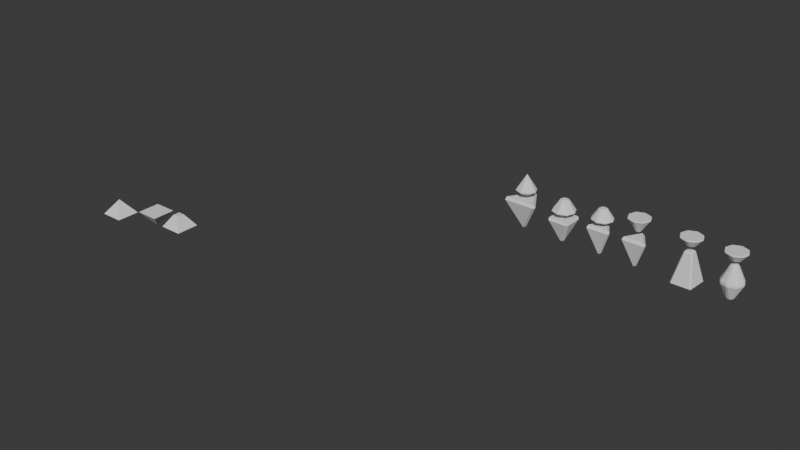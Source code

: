 # Source: main.blend  (saved by Blender 4.5.87; exported with 4.5.12 LTS)
import bpy
from mathutils import Matrix  # noqa: F401  (used for matrix-valued properties, if any)

bpy.ops.wm.read_factory_settings(use_empty=True)
scene = bpy.context.scene
scene.name = 'Scene'

# ---- collections
col_collection = bpy.data.collections.new('Collection'); scene.collection.children.link(col_collection)

# ---- world
world_world = bpy.data.worlds.new('World'); scene.world = world_world
world_world.use_nodes = True; world_world.node_tree.nodes.clear()
_N = world_world.node_tree.nodes; _L = world_world.node_tree.links
n0 = _N.new('ShaderNodeOutputWorld'); n0.name = 'World Output'; n0.location = (200, 100)
n1 = _N.new('ShaderNodeBackground'); n1.name = 'Background'; n1.location = (-200, 100)
n1.inputs[0].default_value = (0.05088, 0.05088, 0.05088, 1.0)
_L.new(n1.outputs[0], n0.inputs[0])
n0.is_active_output = True
world_world.color = (0.05088, 0.05088, 0.05088)
world_world.sun_shadow_jitter_overblur = 0.0

# ---- meshes
me_cube_002 = bpy.data.meshes.new('Cube.002')
me_cube_002.from_pydata([(-1.445, -1.225, 0.4543), (-0.4454, -0.2251, 1.762), (-1.445, 0.7749, 0.4543), (0.5546, -1.225, 0.4543), (0.5546, 0.7749, 0.4543)], [], [(0, 1, 2), (2, 1, 4), (4, 1, 3), (3, 1, 0), (2, 4, 3, 0)])
_uv = me_cube_002.uv_layers.new(name='UVMap')
_uv.uv.foreach_set('vector', [0.375, 0.0, 0.625, 0.25, 0.375, 0.25, 0.375, 0.25, 0.625, 0.5, 0.375, 0.5, 0.375, 0.5, 0.625, 0.75, 0.375, 0.75, 0.375, 0.75, 0.625, 1.0, 0.375, 1.0, 0.125, 0.5, 0.375, 0.5, 0.375, 0.75, 0.125, 0.75])
me_cube_002.update()
me_cube_003 = bpy.data.meshes.new('Cube.003')
me_cube_003.from_pydata([(-1.445, -1.225, 0.4543), (-0.4454, -0.2251, 1.762), (-1.445, 0.7749, 0.4543), (0.5546, -1.225, 0.4543), (0.5546, 0.7749, 0.4543)], [], [(0, 1, 2), (2, 1, 4), (4, 1, 3), (3, 1, 0), (2, 4, 3, 0)])
_uv = me_cube_003.uv_layers.new(name='UVMap')
_uv.uv.foreach_set('vector', [0.375, 0.0, 0.625, 0.25, 0.375, 0.25, 0.375, 0.25, 0.625, 0.5, 0.375, 0.5, 0.375, 0.5, 0.625, 0.75, 0.375, 0.75, 0.375, 0.75, 0.625, 1.0, 0.375, 1.0, 0.125, 0.5, 0.375, 0.5, 0.375, 0.75, 0.125, 0.75])
me_cube_003.update()
me_cube_004 = bpy.data.meshes.new('Cube.004')
me_cube_004.from_pydata([(0.2981, -0.2981, 0.5224), (1.0, -1.0, -0.5224), (-0.2981, 0.2981, 0.5224), (-1.0, 1.0, -0.5224), (-0.2981, -0.2981, 0.5224), (-1.0, -1.0, -0.5224), (1.0, 1.0, -0.5224), (0.2981, 0.2981, 0.5224)], [], [(1, 0, 4, 5), (3, 2, 7, 6), (5, 4, 2, 3), (6, 7, 0, 1), (3, 6, 1, 5), (7, 2, 4, 0)])
_uv = me_cube_004.uv_layers.new(name='UVMap')
_uv.uv.foreach_set('vector', [0.375, 0.0, 0.625, 0.0, 0.625, 0.25, 0.375, 0.25, 0.375, 0.25, 0.625, 0.25, 0.625, 0.5, 0.375, 0.5, 0.375, 0.5, 0.625, 0.5, 0.625, 0.75, 0.375, 0.75, 0.375, 0.75, 0.625, 0.75, 0.625, 1.0, 0.375, 1.0, 0.125, 0.5, 0.375, 0.5, 0.375, 0.75, 0.125, 0.75, 0.625, 0.5, 0.875, 0.5, 0.875, 0.75, 0.625, 0.75])
me_cube_004.update()
me_cone = bpy.data.meshes.new('Cone')
me_cone.from_pydata([(0.0, 0.0, 1.0), (-1.49e-08, 0.7134, -1.0), (0.0, 0.8798, -0.7597), (0.5045, 0.5045, -1.0), (0.6221, 0.6221, -0.7597), (0.7134, 1.49e-08, -1.0), (0.8798, 0.0, -0.7597), (0.5045, -0.5045, -1.0), (0.6221, -0.6221, -0.7597), (1.49e-08, -0.7134, -1.0), (0.0, -0.8798, -0.7597), (-0.5045, -0.5045, -1.0), (-0.6221, -0.6221, -0.7597), (-0.7134, -1.49e-08, -1.0), (-0.8798, 0.0, -0.7597), (-0.5045, 0.5045, -1.0), (-0.6221, 0.6221, -0.7597)], [], [(2, 4, 3, 1), (4, 6, 5, 3), (6, 8, 7, 5), (8, 10, 9, 7), (10, 12, 11, 9), (12, 14, 13, 11), (14, 16, 15, 13), (16, 2, 1, 15), (1, 3, 5, 7, 9, 11, 13, 15), (2, 0, 4), (16, 0, 2), (4, 0, 6), (6, 0, 8), (8, 0, 10), (10, 0, 12), (12, 0, 14), (14, 0, 16)])
_uv = me_cone.uv_layers.new(name='UVMap')
_uv.uv.foreach_set('vector', [0.75, 0.4858, 0.9167, 0.4167, 0.8711, 0.3711, 0.75, 0.4212, 0.9167, 0.4167, 0.9858, 0.25, 0.9212, 0.25, 0.8711, 0.3711, 0.9858, 0.25, 0.9167, 0.08328, 0.8711, 0.1289, 0.9212, 0.25, 0.9167, 0.08328, 0.75, 0.01422, 0.75, 0.07878, 0.8711, 0.1289, 0.75, 0.01422, 0.5833, 0.08328, 0.6289, 0.1289, 0.75, 0.07878, 0.5833, 0.08328, 0.5142, 0.25, 0.5788, 0.25, 0.6289, 0.1289, 0.5142, 0.25, 0.5833, 0.4167, 0.6289, 0.3711, 0.5788, 0.25, 0.5833, 0.4167, 0.75, 0.4858, 0.75, 0.4212, 0.6289, 0.3711, 0.75, 0.4212, 0.8711, 0.3711, 0.9212, 0.25, 0.8711, 0.1289, 0.75, 0.07878, 0.6289, 0.1289, 0.5788, 0.25, 0.6289, 0.3711, 0.25, 0.4612, 0.25, 0.25, 0.3993, 0.3993, 0.1007, 0.3993, 0.25, 0.25, 0.25, 0.4612, 0.3993, 0.3993, 0.25, 0.25, 0.4612, 0.25, 0.4612, 0.25, 0.25, 0.25, 0.3993, 0.1007, 0.3993, 0.1007, 0.25, 0.25, 0.25, 0.03884, 0.25, 0.03884, 0.25, 0.25, 0.1007, 0.1007, 0.1007, 0.1007, 0.25, 0.25, 0.03884, 0.25, 0.03884, 0.25, 0.25, 0.25, 0.1007, 0.3993])
me_cone.update()
me_cone_001 = bpy.data.meshes.new('Cone.001')
me_cone_001.from_pydata([(0.0, 1.0, -1.0), (0.7071, 0.7071, -1.0), (1.0, 0.0, -1.0), (0.7071, -0.7071, -1.0), (0.0, -1.0, -1.0), (-0.7071, -0.7071, -1.0), (-1.0, 0.0, -1.0), (-0.7071, 0.7071, -1.0), (0.0, 0.0, 1.0)], [], [(0, 8, 1), (1, 8, 2), (2, 8, 3), (3, 8, 4), (4, 8, 5), (5, 8, 6), (0, 1, 2, 3, 4, 5, 6, 7), (6, 8, 7), (7, 8, 0)])
_uv = me_cone_001.uv_layers.new(name='UVMap')
_uv.uv.foreach_set('vector', [0.25, 0.49, 0.25, 0.25, 0.4197, 0.4197, 0.4197, 0.4197, 0.25, 0.25, 0.49, 0.25, 0.49, 0.25, 0.25, 0.25, 0.4197, 0.08029, 0.4197, 0.08029, 0.25, 0.25, 0.25, 0.01, 0.25, 0.01, 0.25, 0.25, 0.08029, 0.08029, 0.08029, 0.08029, 0.25, 0.25, 0.01, 0.25, 0.75, 0.49, 0.9197, 0.4197, 0.99, 0.25, 0.9197, 0.08029, 0.75, 0.01, 0.5803, 0.08029, 0.51, 0.25, 0.5803, 0.4197, 0.01, 0.25, 0.25, 0.25, 0.08029, 0.4197, 0.08029, 0.4197, 0.25, 0.25, 0.25, 0.49])
me_cone_001.update()
me_cylinder_001 = bpy.data.meshes.new('Cylinder.001')
me_cylinder_001.from_pydata([(0.0, 1.0, -1.0), (0.7071, 0.7071, -1.0), (1.0, 0.0, -1.0), (0.7071, -0.7071, -1.0), (0.0, -1.0, -1.0), (-0.7071, -0.7071, -1.0), (-1.0, 0.0, -1.0), (-0.7071, 0.7071, -1.0), (0.0, 0.2546, -0.02235), (0.0, 0.3983, -0.09651), (0.1801, 0.1801, -0.02235), (0.2816, 0.2816, -0.09651), (0.2546, 0.0, -0.02235), (0.3983, 0.0, -0.09651), (0.1801, -0.1801, -0.02235), (0.2816, -0.2816, -0.09651), (0.0, -0.2546, -0.02235), (0.0, -0.3983, -0.09651), (-0.1801, -0.1801, -0.02235), (-0.2816, -0.2816, -0.09651), (-0.2546, 0.0, -0.02235), (-0.3983, 0.0, -0.09651), (-0.1801, 0.1801, -0.02235), (-0.2816, 0.2816, -0.09651)], [], [(0, 1, 2, 3, 4, 5, 6, 7), (11, 9, 8, 10), (13, 11, 10, 12), (15, 13, 12, 14), (17, 15, 14, 16), (19, 17, 16, 18), (21, 19, 18, 20), (23, 21, 20, 22), (9, 23, 22, 8), (10, 8, 22, 20, 18, 16, 14, 12), (0, 9, 11, 1), (7, 23, 9, 0), (1, 11, 13, 2), (2, 13, 15, 3), (3, 15, 17, 4), (4, 17, 19, 5), (5, 19, 21, 6), (6, 21, 23, 7)])
_uv = me_cylinder_001.uv_layers.new(name='UVMap')
_uv.uv.foreach_set('vector', [0.75, 0.49, 0.9197, 0.4197, 0.99, 0.25, 0.9197, 0.08029, 0.75, 0.01, 0.5803, 0.08029, 0.51, 0.25, 0.5803, 0.4197, 0.4197, 0.4197, 0.25, 0.49, 0.25, 0.4252, 0.3739, 0.3739, 0.49, 0.25, 0.4197, 0.4197, 0.3739, 0.3739, 0.4252, 0.25, 0.4197, 0.08029, 0.49, 0.25, 0.4252, 0.25, 0.3739, 0.1261, 0.25, 0.01, 0.4197, 0.08029, 0.3739, 0.1261, 0.25, 0.07483, 0.08029, 0.08029, 0.25, 0.01, 0.25, 0.07483, 0.1261, 0.1261, 0.01, 0.25, 0.08029, 0.08029, 0.1261, 0.1261, 0.07483, 0.25, 0.08029, 0.4197, 0.01, 0.25, 0.07483, 0.25, 0.1261, 0.3739, 0.25, 0.49, 0.08029, 0.4197, 0.1261, 0.3739, 0.25, 0.4252, 0.3739, 0.3739, 0.25, 0.4252, 0.1261, 0.3739, 0.07483, 0.25, 0.1261, 0.1261, 0.25, 0.07483, 0.3739, 0.1261, 0.4252, 0.25, 1.0, 0.5, 1.0, 0.9621, 0.875, 0.9621, 0.875, 0.5, 0.125, 0.5, 0.125, 0.9621, 0.0, 0.9621, 0.0, 0.5, 0.875, 0.5, 0.875, 0.9621, 0.75, 0.9621, 0.75, 0.5, 0.75, 0.5, 0.75, 0.9621, 0.625, 0.9621, 0.625, 0.5, 0.625, 0.5, 0.625, 0.9621, 0.5, 0.9621, 0.5, 0.5, 0.5, 0.5, 0.5, 0.9621, 0.375, 0.9621, 0.375, 0.5, 0.375, 0.5, 0.375, 0.9621, 0.25, 0.9621, 0.25, 0.5, 0.25, 0.5, 0.25, 0.9621, 0.125, 0.9621, 0.125, 0.5])
me_cylinder_001.update()
me_cube_005 = bpy.data.meshes.new('Cube.005')
me_cube_005.from_pydata([(-0.5169, -0.5169, -0.2615), (-2.98e-08, -5.96e-08, 1.046), (-0.5169, 0.5169, -0.2615), (0.5169, -0.5169, -0.2615), (0.5169, 0.5169, -0.2615)], [], [(0, 1, 2), (2, 1, 4), (4, 1, 3), (3, 1, 0), (2, 4, 3, 0)])
_uv = me_cube_005.uv_layers.new(name='UVMap')
_uv.uv.foreach_set('vector', [0.375, 0.0, 0.625, 0.25, 0.375, 0.25, 0.375, 0.25, 0.625, 0.5, 0.375, 0.5, 0.375, 0.5, 0.625, 0.75, 0.375, 0.75, 0.375, 0.75, 0.625, 1.0, 0.375, 1.0, 0.125, 0.5, 0.375, 0.5, 0.375, 0.75, 0.125, 0.75])
me_cube_005.update()
me_cube_006 = bpy.data.meshes.new('Cube.006')
me_cube_006.from_pydata([(-0.5169, -0.3511, -0.2615), (-2.98e-08, -5.96e-08, 1.046), (0.0, 0.5169, -0.2615), (0.5169, -0.3511, -0.2615)], [], [(0, 1, 2), (2, 1, 3), (3, 1, 0), (2, 3, 0)])
_uv = me_cube_006.uv_layers.new(name='UVMap')
_uv.uv.foreach_set('vector', [0.375, 0.0, 0.625, 0.25, 0.375, 0.25, 0.375, 0.5, 0.625, 0.75, 0.375, 0.75, 0.375, 0.75, 0.625, 1.0, 0.375, 1.0, 0.375, 0.5, 0.375, 0.75, 0.125, 0.75])
me_cube_006.update()
me_cylinder_002 = bpy.data.meshes.new('Cylinder.002')
me_cylinder_002.from_pydata([(0.0, 1.0, -1.0), (0.0, 0.3489, -0.02235), (0.7071, 0.7071, -1.0), (0.2467, 0.2467, -0.02235), (1.0, 0.0, -1.0), (0.3489, 0.0, -0.02235), (0.7071, -0.7071, -1.0), (0.2467, -0.2467, -0.02235), (0.0, -1.0, -1.0), (0.0, -0.3489, -0.02235), (-0.7071, -0.7071, -1.0), (-0.2467, -0.2467, -0.02235), (-1.0, 0.0, -1.0), (-0.3489, 0.0, -0.02235), (-0.7071, 0.7071, -1.0), (-0.2467, 0.2467, -0.02235)], [], [(0, 1, 3, 2), (2, 3, 5, 4), (4, 5, 7, 6), (6, 7, 9, 8), (8, 9, 11, 10), (10, 11, 13, 12), (3, 1, 15, 13, 11, 9, 7, 5), (12, 13, 15, 14), (14, 15, 1, 0), (0, 2, 4, 6, 8, 10, 12, 14)])
_uv = me_cylinder_002.uv_layers.new(name='UVMap')
_uv.uv.foreach_set('vector', [1.0, 0.5, 1.0, 1.0, 0.875, 1.0, 0.875, 0.5, 0.875, 0.5, 0.875, 1.0, 0.75, 1.0, 0.75, 0.5, 0.75, 0.5, 0.75, 1.0, 0.625, 1.0, 0.625, 0.5, 0.625, 0.5, 0.625, 1.0, 0.5, 1.0, 0.5, 0.5, 0.5, 0.5, 0.5, 1.0, 0.375, 1.0, 0.375, 0.5, 0.375, 0.5, 0.375, 1.0, 0.25, 1.0, 0.25, 0.5, 0.4197, 0.4197, 0.25, 0.49, 0.08029, 0.4197, 0.01, 0.25, 0.08029, 0.08029, 0.25, 0.01, 0.4197, 0.08029, 0.49, 0.25, 0.25, 0.5, 0.25, 1.0, 0.125, 1.0, 0.125, 0.5, 0.125, 0.5, 0.125, 1.0, 0.0, 1.0, 0.0, 0.5, 0.75, 0.49, 0.9197, 0.4197, 0.99, 0.25, 0.9197, 0.08029, 0.75, 0.01, 0.5803, 0.08029, 0.51, 0.25, 0.5803, 0.4197])
me_cylinder_002.update()
me_cube_007 = bpy.data.meshes.new('Cube.007')
me_cube_007.from_pydata([(-0.5169, -0.3511, -0.2615), (-2.98e-08, -5.96e-08, 1.046), (0.0, 0.5169, -0.2615), (0.5169, -0.3511, -0.2615)], [], [(0, 1, 2), (2, 1, 3), (3, 1, 0), (2, 3, 0)])
_uv = me_cube_007.uv_layers.new(name='UVMap')
_uv.uv.foreach_set('vector', [0.375, 0.0, 0.625, 0.25, 0.375, 0.25, 0.375, 0.5, 0.625, 0.75, 0.375, 0.75, 0.375, 0.75, 0.625, 1.0, 0.375, 1.0, 0.375, 0.5, 0.375, 0.75, 0.125, 0.75])
me_cube_007.update()
me_cylinder_004 = bpy.data.meshes.new('Cylinder.004')
me_cylinder_004.from_pydata([(0.0, 1.0, -1.247), (4.561e-09, 0.3879, -0.4536), (0.7071, 0.7071, -1.247), (0.2743, 0.2743, -0.4536), (1.0, -2.163e-08, -1.247), (0.3879, 0.0, -0.4536), (0.7071, -0.7071, -1.247), (0.2743, -0.2743, -0.4536), (0.0, -1.0, -1.247), (4.561e-09, -0.3879, -0.4536), (-0.7071, -0.7071, -1.247), (-0.2743, -0.2743, -0.4536), (-1.0, -2.163e-08, -1.247), (-0.3879, 0.0, -0.4536), (-0.7071, 0.7071, -1.247), (-0.2743, 0.2743, -0.4536)], [], [(0, 1, 3, 2), (2, 3, 5, 4), (4, 5, 7, 6), (6, 7, 9, 8), (8, 9, 11, 10), (10, 11, 13, 12), (3, 1, 15, 13, 11, 9, 7, 5), (12, 13, 15, 14), (14, 15, 1, 0), (0, 2, 4, 6, 8, 10, 12, 14)])
_uv = me_cylinder_004.uv_layers.new(name='UVMap')
_uv.uv.foreach_set('vector', [1.0, 0.5, 1.0, 1.0, 0.875, 1.0, 0.875, 0.5, 0.875, 0.5, 0.875, 1.0, 0.75, 1.0, 0.75, 0.5, 0.75, 0.5, 0.75, 1.0, 0.625, 1.0, 0.625, 0.5, 0.625, 0.5, 0.625, 1.0, 0.5, 1.0, 0.5, 0.5, 0.5, 0.5, 0.5, 1.0, 0.375, 1.0, 0.375, 0.5, 0.375, 0.5, 0.375, 1.0, 0.25, 1.0, 0.25, 0.5, 0.4197, 0.4197, 0.25, 0.49, 0.08029, 0.4197, 0.01, 0.25, 0.08029, 0.08029, 0.25, 0.01, 0.4197, 0.08029, 0.49, 0.25, 0.25, 0.5, 0.25, 1.0, 0.125, 1.0, 0.125, 0.5, 0.125, 0.5, 0.125, 1.0, 0.0, 1.0, 0.0, 0.5, 0.75, 0.49, 0.9197, 0.4197, 0.99, 0.25, 0.9197, 0.08029, 0.75, 0.01, 0.5803, 0.08029, 0.51, 0.25, 0.5803, 0.4197])
me_cylinder_004.update()
me_cube_008 = bpy.data.meshes.new('Cube.008')
me_cube_008.from_pydata([(-0.9227, -0.9227, -1.0), (-0.3385, -0.3385, 1.745), (-0.9227, 0.8454, -1.0), (-0.3385, 0.3385, 1.745), (0.8454, -0.9227, -1.0), (0.3385, -0.3385, 1.745), (1.0, 1.0, -1.0), (0.3385, 0.3385, 1.745)], [], [(0, 1, 3, 2), (2, 3, 7, 6), (6, 7, 5, 4), (4, 5, 1, 0), (2, 6, 4, 0), (7, 3, 1, 5)])
_uv = me_cube_008.uv_layers.new(name='UVMap')
_uv.uv.foreach_set('vector', [0.375, 0.0, 0.625, 0.0, 0.625, 0.25, 0.375, 0.25, 0.375, 0.25, 0.625, 0.25, 0.625, 0.5, 0.375, 0.5, 0.375, 0.5, 0.625, 0.5, 0.625, 0.75, 0.375, 0.75, 0.375, 0.75, 0.625, 0.75, 0.625, 1.0, 0.375, 1.0, 0.125, 0.5, 0.375, 0.5, 0.375, 0.75, 0.125, 0.75, 0.625, 0.5, 0.875, 0.5, 0.875, 0.75, 0.625, 0.75])
me_cube_008.update()
me_cylinder_005 = bpy.data.meshes.new('Cylinder.005')
me_cylinder_005.from_pydata([(3.258e-07, 0.3168, -1.436), (3.258e-07, 0.3168, 1.436), (0.224, 0.224, -1.436), (0.224, 0.224, 1.436), (0.3168, 0.0, -1.436), (0.3168, 0.0, 1.436), (0.224, -0.224, -1.436), (0.224, -0.224, 1.436), (3.258e-07, -0.3168, -1.436), (3.258e-07, -0.3168, 1.436), (-0.224, -0.224, -1.436), (-0.224, -0.224, 1.436), (-0.3168, 0.0, -1.436), (-0.3168, 0.0, 1.436), (-0.224, 0.224, -1.436), (-0.224, 0.224, 1.436), (0.0, 1.0, 0.0), (0.7071, 0.7071, 0.0), (1.0, 0.0, 0.0), (0.7071, -0.7071, 0.0), (0.0, -1.0, 0.0), (-0.7071, -0.7071, 0.0), (-1.0, 0.0, 0.0), (-0.7071, 0.7071, 0.0)], [], [(16, 1, 3, 17), (17, 3, 5, 18), (18, 5, 7, 19), (19, 7, 9, 20), (20, 9, 11, 21), (21, 11, 13, 22), (3, 1, 15, 13, 11, 9, 7, 5), (22, 13, 15, 23), (23, 15, 1, 16), (0, 2, 4, 6, 8, 10, 12, 14), (14, 23, 16, 0), (12, 22, 23, 14), (10, 21, 22, 12), (8, 20, 21, 10), (6, 19, 20, 8), (4, 18, 19, 6), (2, 17, 18, 4), (0, 16, 17, 2)])
_uv = me_cylinder_005.uv_layers.new(name='UVMap')
_uv.uv.foreach_set('vector', [1.0, 0.75, 1.0, 1.0, 0.875, 1.0, 0.875, 0.75, 0.875, 0.75, 0.875, 1.0, 0.75, 1.0, 0.75, 0.75, 0.75, 0.75, 0.75, 1.0, 0.625, 1.0, 0.625, 0.75, 0.625, 0.75, 0.625, 1.0, 0.5, 1.0, 0.5, 0.75, 0.5, 0.75, 0.5, 1.0, 0.375, 1.0, 0.375, 0.75, 0.375, 0.75, 0.375, 1.0, 0.25, 1.0, 0.25, 0.75, 0.4197, 0.4197, 0.25, 0.49, 0.08029, 0.4197, 0.01, 0.25, 0.08029, 0.08029, 0.25, 0.01, 0.4197, 0.08029, 0.49, 0.25, 0.25, 0.75, 0.25, 1.0, 0.125, 1.0, 0.125, 0.75, 0.125, 0.75, 0.125, 1.0, 0.0, 1.0, 0.0, 0.75, 0.75, 0.49, 0.9197, 0.4197, 0.99, 0.25, 0.9197, 0.08029, 0.75, 0.01, 0.5803, 0.08029, 0.51, 0.25, 0.5803, 0.4197, 0.125, 0.5, 0.125, 0.75, 0.0, 0.75, 0.0, 0.5, 0.25, 0.5, 0.25, 0.75, 0.125, 0.75, 0.125, 0.5, 0.375, 0.5, 0.375, 0.75, 0.25, 0.75, 0.25, 0.5, 0.5, 0.5, 0.5, 0.75, 0.375, 0.75, 0.375, 0.5, 0.625, 0.5, 0.625, 0.75, 0.5, 0.75, 0.5, 0.5, 0.75, 0.5, 0.75, 0.75, 0.625, 0.75, 0.625, 0.5, 0.875, 0.5, 0.875, 0.75, 0.75, 0.75, 0.75, 0.5, 1.0, 0.5, 1.0, 0.75, 0.875, 0.75, 0.875, 0.5])
me_cylinder_005.update()
me_cylinder_006 = bpy.data.meshes.new('Cylinder.006')
me_cylinder_006.from_pydata([(0.0, 1.0, -1.247), (4.561e-09, 0.3879, -0.4536), (0.7071, 0.7071, -1.247), (0.2743, 0.2743, -0.4536), (1.0, -2.163e-08, -1.247), (0.3879, 0.0, -0.4536), (0.7071, -0.7071, -1.247), (0.2743, -0.2743, -0.4536), (0.0, -1.0, -1.247), (4.561e-09, -0.3879, -0.4536), (-0.7071, -0.7071, -1.247), (-0.2743, -0.2743, -0.4536), (-1.0, -2.163e-08, -1.247), (-0.3879, 0.0, -0.4536), (-0.7071, 0.7071, -1.247), (-0.2743, 0.2743, -0.4536)], [], [(0, 1, 3, 2), (2, 3, 5, 4), (4, 5, 7, 6), (6, 7, 9, 8), (8, 9, 11, 10), (10, 11, 13, 12), (3, 1, 15, 13, 11, 9, 7, 5), (12, 13, 15, 14), (14, 15, 1, 0), (0, 2, 4, 6, 8, 10, 12, 14)])
_uv = me_cylinder_006.uv_layers.new(name='UVMap')
_uv.uv.foreach_set('vector', [1.0, 0.5, 1.0, 1.0, 0.875, 1.0, 0.875, 0.5, 0.875, 0.5, 0.875, 1.0, 0.75, 1.0, 0.75, 0.5, 0.75, 0.5, 0.75, 1.0, 0.625, 1.0, 0.625, 0.5, 0.625, 0.5, 0.625, 1.0, 0.5, 1.0, 0.5, 0.5, 0.5, 0.5, 0.5, 1.0, 0.375, 1.0, 0.375, 0.5, 0.375, 0.5, 0.375, 1.0, 0.25, 1.0, 0.25, 0.5, 0.4197, 0.4197, 0.25, 0.49, 0.08029, 0.4197, 0.01, 0.25, 0.08029, 0.08029, 0.25, 0.01, 0.4197, 0.08029, 0.49, 0.25, 0.25, 0.5, 0.25, 1.0, 0.125, 1.0, 0.125, 0.5, 0.125, 0.5, 0.125, 1.0, 0.0, 1.0, 0.0, 0.5, 0.75, 0.49, 0.9197, 0.4197, 0.99, 0.25, 0.9197, 0.08029, 0.75, 0.01, 0.5803, 0.08029, 0.51, 0.25, 0.5803, 0.4197])
me_cylinder_006.update()
me_cube_010 = bpy.data.meshes.new('Cube.010')
me_cube_010.from_pydata([(-0.7094, -0.4589, -0.2615), (-2.98e-08, -5.96e-08, 1.046), (-3.552e-07, 0.7324, -0.2615), (0.7094, -0.4589, -0.2615)], [], [(0, 1, 2), (2, 1, 3), (3, 1, 0), (2, 3, 0)])
_uv = me_cube_010.uv_layers.new(name='UVMap')
_uv.uv.foreach_set('vector', [0.375, 0.0, 0.625, 0.25, 0.375, 0.25, 0.375, 0.5, 0.625, 0.75, 0.375, 0.75, 0.375, 0.75, 0.625, 1.0, 0.375, 1.0, 0.375, 0.5, 0.375, 0.75, 0.125, 0.75])
me_cube_010.update()

# ---- objects
ob_cube_001 = bpy.data.objects.new('Cube.001', me_cube_002)
ob_cube_002 = bpy.data.objects.new('Cube.002', me_cube_003)
ob_cube_003 = bpy.data.objects.new('Cube.003', me_cube_004)
ob_cone = bpy.data.objects.new('Cone', me_cone)
ob_cone_001 = bpy.data.objects.new('Cone.001', me_cone_001)
ob_cylinder_001 = bpy.data.objects.new('Cylinder.001', me_cylinder_001)
ob_cube_004 = bpy.data.objects.new('Cube.004', me_cube_005)
ob_cube_005 = bpy.data.objects.new('Cube.005', me_cube_006)
ob_cylinder_002 = bpy.data.objects.new('Cylinder.002', me_cylinder_002)
ob_cube_006 = bpy.data.objects.new('Cube.006', me_cube_007)
ob_cylinder_003 = bpy.data.objects.new('Cylinder.003', me_cylinder_004)
ob_cube = bpy.data.objects.new('Cube', me_cube_008)
ob_cylinder_004 = bpy.data.objects.new('Cylinder.004', me_cylinder_005)
ob_cylinder_005 = bpy.data.objects.new('Cylinder.005', me_cylinder_006)
ob_cube_007 = bpy.data.objects.new('Cube.007', me_cube_010)

# ---- transforms, parenting, visibility, modifiers, constraints
ob_cube_001.location = (-39.29, -17.76, -1.759)
ob_cube_002.location = (-36.02, -17.15, 0.3961)
ob_cube_002.rotation_euler = (-0.0, -3.142, -0.0)
ob_cube_003.location = (-33.03, -17.03, -0.2082)
ob_cone.location = (-10.09, 0.0, 3.971)
ob_cone.scale = (1.0, 1.0, 0.7775)
ob_cone_001.location = (0.03783, 0.0, 3.386)
ob_cone_001.rotation_euler = (3.142, 0.0, 0.0)
ob_cone_001.scale = (1.0, 1.0, 0.7775)
_m = ob_cone_001.modifiers.new('Bevel', 'BEVEL')
ob_cylinder_001.location = (-6.493, 0.0, 3.666)
ob_cube_004.location = (-6.493, 0.0, 1.558)
ob_cube_004.rotation_euler = (0.0, -3.142, -0.0)
ob_cube_004.scale = (1.986, 1.986, 1.986)
_m = ob_cube_004.modifiers.new('Bevel', 'BEVEL')
ob_cube_005.location = (-3.051, 0.0, 1.865)
ob_cube_005.rotation_euler = (0.0, -3.142, -0.0)
ob_cube_005.scale = (2.392, 2.392, 2.392)
_m = ob_cube_005.modifiers.new('Bevel', 'BEVEL')
ob_cylinder_002.location = (-3.051, 0.0, 3.974)
_m = ob_cylinder_002.modifiers.new('Bevel', 'BEVEL')
ob_cube_006.location = (0.03783, 0.0, 1.865)
ob_cube_006.rotation_euler = (0.0, -3.142, -0.0)
ob_cube_006.scale = (2.392, 2.392, 2.392)
_m = ob_cube_006.modifiers.new('Bevel', 'BEVEL')
ob_cylinder_003.location = (4.328, 0.0, 2.761)
ob_cylinder_003.rotation_euler = (3.142, 0.0, 0.0)
_m = ob_cylinder_003.modifiers.new('Bevel', 'BEVEL')
ob_cube.location = (4.328, 0.0, 1.067)
_m = ob_cube.modifiers.new('Bevel', 'BEVEL')
ob_cylinder_004.location = (7.822, 0.0, 1.484)
_m = ob_cylinder_004.modifiers.new('Bevel', 'BEVEL')
_m = ob_cylinder_004.modifiers.new('Bevel.001', 'BEVEL')
ob_cylinder_005.location = (7.822, 0.0, 2.751)
ob_cylinder_005.rotation_euler = (3.142, 0.0, 0.0)
_m = ob_cylinder_005.modifiers.new('Bevel', 'BEVEL')
ob_cube_007.location = (-10.1, 0.0, 2.056)
ob_cube_007.rotation_euler = (0.0, -3.142, -0.0)
ob_cube_007.scale = (2.392, 2.392, 2.392)
_m = ob_cube_007.modifiers.new('Bevel', 'BEVEL')

# ---- collection membership
col_collection.objects.link(ob_cube_001)
col_collection.objects.link(ob_cube_002)
col_collection.objects.link(ob_cube_003)
col_collection.objects.link(ob_cone)
col_collection.objects.link(ob_cone_001)
col_collection.objects.link(ob_cylinder_001)
col_collection.objects.link(ob_cube_004)
col_collection.objects.link(ob_cube_005)
col_collection.objects.link(ob_cylinder_002)
col_collection.objects.link(ob_cube_006)
col_collection.objects.link(ob_cylinder_003)
col_collection.objects.link(ob_cube)
col_collection.objects.link(ob_cylinder_004)
col_collection.objects.link(ob_cylinder_005)
col_collection.objects.link(ob_cube_007)

# ---- scene / render settings (as saved in the file)
scene.frame_start = 1; scene.frame_end = 250; scene.frame_set(1)
scene.render.engine = 'BLENDER_EEVEE_NEXT'
bpy.context.view_layer.update()

# ---- added for rendering (the .blend has no active camera and no usable light): camera, sun
cam_auto = bpy.data.cameras.new('AutoCamera')
cam_auto.lens = 50.0
cam_auto.sensor_width = 36.0
cam_auto.clip_end = 1000.0
ob_auto_camera = bpy.data.objects.new('AutoCamera', cam_auto)
scene.collection.objects.link(ob_auto_camera)
ob_auto_camera.location = (33.8316, -68.5899, 41.5567)
ob_auto_camera.rotation_euler = (1.09748, -7.21219e-08, 0.694738)
scene.camera = ob_auto_camera
light_auto_sun = bpy.data.lights.new('AutoSun', 'SUN')
light_auto_sun.energy = 3.0
light_auto_sun.angle = 0.0523599
ob_auto_sun = bpy.data.objects.new('AutoSun', light_auto_sun)
scene.collection.objects.link(ob_auto_sun)
ob_auto_sun.rotation_euler = (0.872665, 0.174533, 0.523599)
bpy.context.view_layer.update()
